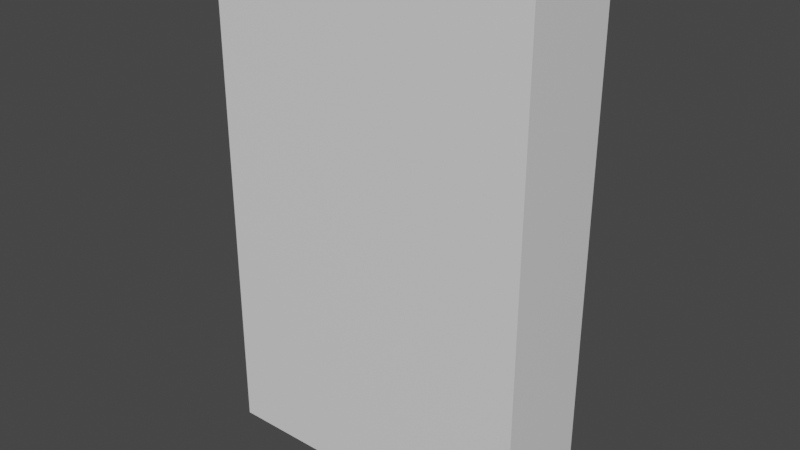 # Source: Scroll.blend  (saved by Blender 3.0.42; exported with 4.5.12 LTS)
import bpy
from mathutils import Matrix  # noqa: F401  (used for matrix-valued properties, if any)

bpy.ops.wm.read_factory_settings(use_empty=True)
scene = bpy.context.scene
scene.name = 'Scene'

# ---- collections
col_collection = bpy.data.collections.new('Collection'); scene.collection.children.link(col_collection)

# ---- materials (node trees are filled in below, after node groups)
mat_material = bpy.data.materials.new('Material')
mat_material.alpha_threshold = 0.0
mat_material.use_transparent_shadow = False
mat_material.line_color = (0.0, 0.0, 0.0, 1.0)

# ---- material node trees
mat_material.use_nodes = True; mat_material.node_tree.nodes.clear()
_N = mat_material.node_tree.nodes; _L = mat_material.node_tree.links
n0 = _N.new('ShaderNodeOutputMaterial'); n0.name = 'Material Output'; n0.location = (300, 300)
n1 = _N.new('ShaderNodeBsdfPrincipled'); n1.name = 'Principled BSDF'; n1.location = (10, 300)
n1.distribution = 'GGX'
n1.subsurface_method = 'RANDOM_WALK_SKIN'
n1.inputs[2].default_value = 0.4
n1.inputs[3].default_value = 1.45
n1.inputs[27].default_value = (0.0, 0.0, 0.0, 1.0)
n1.inputs[28].default_value = 1.0
_L.new(n1.outputs[0], n0.inputs[0])
n0.is_active_output = True

# ---- world
world_world = bpy.data.worlds.new('World'); scene.world = world_world
world_world.use_nodes = True; world_world.node_tree.nodes.clear()
_N = world_world.node_tree.nodes; _L = world_world.node_tree.links
n0 = _N.new('ShaderNodeOutputWorld'); n0.name = 'World Output'; n0.location = (300, 300)
n1 = _N.new('ShaderNodeBackground'); n1.name = 'Background'; n1.location = (10, 300)
n1.inputs[0].default_value = (0.05088, 0.05088, 0.05088, 1.0)
_L.new(n1.outputs[0], n0.inputs[0])
n0.is_active_output = True
world_world.color = (0.05088, 0.05088, 0.05088)
world_world.use_sun_shadow = False
world_world.sun_shadow_jitter_overblur = 0.0

# ---- meshes
me_cube = bpy.data.meshes.new('Cube')
me_cube.from_pydata([(0.8322, -0.2617, -1.3), (0.8322, -0.2617, 1.3), (0.8322, 0.2617, -1.3), (0.8322, 0.2617, 1.3), (-0.8322, -0.2617, -1.3), (-0.8322, -0.2617, 1.3), (-0.8322, 0.2617, -1.3), (-0.8322, 0.2617, 1.3)], [], [(0, 4, 6, 2), (3, 2, 6, 7), (7, 6, 4, 5), (5, 1, 3, 7), (1, 0, 2, 3), (5, 4, 0, 1)])
_uv = me_cube.uv_layers.new(name='UVMap')
_uv.uv.foreach_set('vector', [0.625, 0.5, 0.875, 0.5, 0.875, 0.75, 0.625, 0.75, 0.375, 0.75, 0.625, 0.75, 0.625, 1.0, 0.375, 1.0, 0.375, 0.0, 0.625, 0.0, 0.625, 0.25, 0.375, 0.25, 0.125, 0.5, 0.375, 0.5, 0.375, 0.75, 0.125, 0.75, 0.375, 0.5, 0.625, 0.5, 0.625, 0.75, 0.375, 0.75, 0.375, 0.25, 0.625, 0.25, 0.625, 0.5, 0.375, 0.5])
me_cube.materials.append(mat_material)
me_cube.use_remesh_preserve_volume = False
me_cube.use_remesh_preserve_attributes = False
me_cube.use_mirror_vertex_groups = False
me_cube.update()

# ---- objects
ob_scroll = bpy.data.objects.new('scroll', me_cube)

# ---- transforms, parenting, visibility, modifiers, constraints
ob_scroll.location = (0.0, 0.0, 0.0)
ob_scroll.lock_rotations_4d = False
ob_scroll.empty_display_type = 'ARROWS'
ob_scroll.lineart.crease_threshold = 0.0

# ---- collection membership
col_collection.objects.link(ob_scroll)

# ---- scene / render settings (as saved in the file)
scene.frame_start = 1; scene.frame_end = 250; scene.frame_set(1)
scene.render.engine = 'BLENDER_EEVEE_NEXT'
scene.cycles.sampling_pattern = 'TABULATED_SOBOL'
scene.cycles.use_light_tree = False
scene.view_settings.view_transform = 'Filmic'
bpy.context.view_layer.update()

# ---- added for rendering (the .blend has no active camera and no usable light): camera, sun
cam_auto = bpy.data.cameras.new('AutoCamera')
cam_auto.lens = 50.0
cam_auto.sensor_width = 36.0
cam_auto.clip_end = 1000.0
ob_auto_camera = bpy.data.objects.new('AutoCamera', cam_auto)
scene.collection.objects.link(ob_auto_camera)
ob_auto_camera.location = (2.89648, -3.47577, 2.31718)
ob_auto_camera.rotation_euler = (1.09748, -7.21219e-08, 0.694738)
scene.camera = ob_auto_camera
light_auto_sun = bpy.data.lights.new('AutoSun', 'SUN')
light_auto_sun.energy = 3.0
light_auto_sun.angle = 0.0523599
ob_auto_sun = bpy.data.objects.new('AutoSun', light_auto_sun)
scene.collection.objects.link(ob_auto_sun)
ob_auto_sun.rotation_euler = (0.872665, 0.174533, 0.523599)
bpy.context.view_layer.update()
